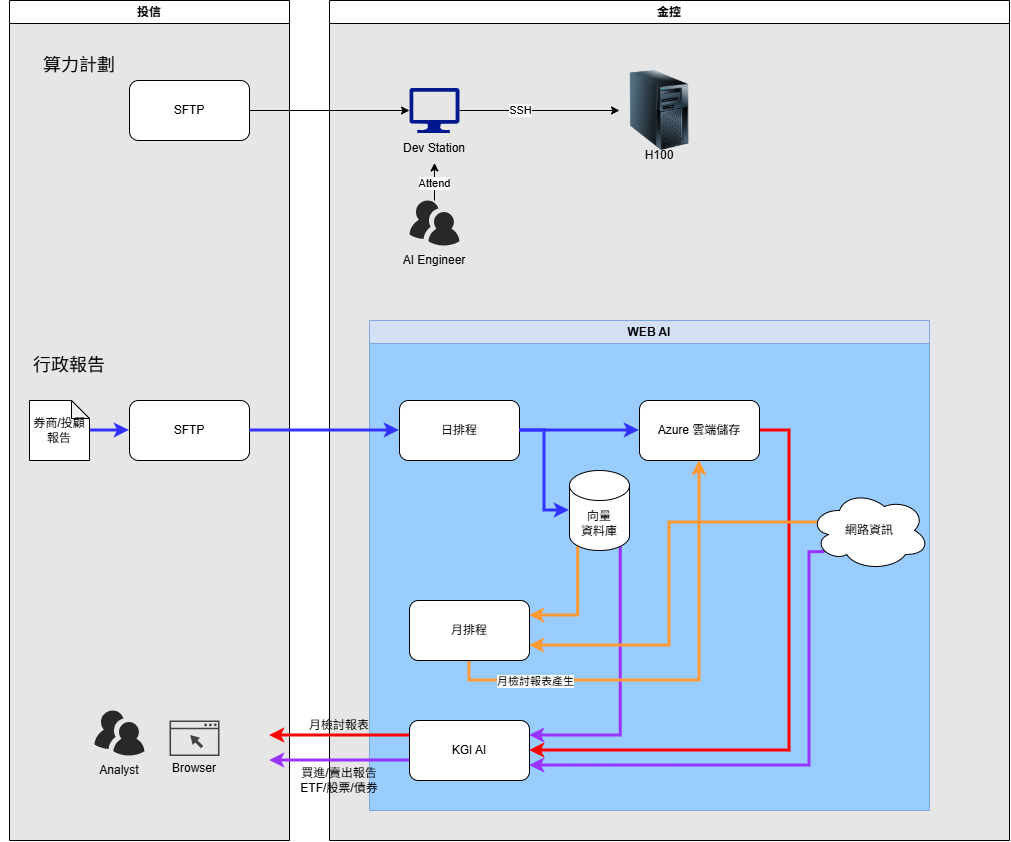

The diagram above was exported from draw.io. Its source (the exported page's mxGraphModel, read from the mxfile embedded in the PNG):
<mxGraphModel dx="1737" dy="1095" grid="1" gridSize="10" guides="1" tooltips="1" connect="1" arrows="1" fold="1" page="1" pageScale="1" pageWidth="850" pageHeight="1100" math="0" shadow="0">
  <root>
    <mxCell id="0" />
    <mxCell id="1" parent="0" />
    <mxCell id="2" parent="1" style="swimlane;whiteSpace=wrap;html=1;swimlaneFillColor=#E6E6E6;" value="投信" vertex="1">
      <mxGeometry height="840" width="280" x="80" y="120" as="geometry" />
    </mxCell>
    <mxCell id="3" parent="2" style="rounded=1;whiteSpace=wrap;html=1;" value="SFTP" vertex="1">
      <mxGeometry height="60" width="120" x="120" y="80" as="geometry" />
    </mxCell>
    <mxCell id="4" parent="2" style="rounded=1;whiteSpace=wrap;html=1;" value="SFTP" vertex="1">
      <mxGeometry height="60" width="120" x="120" y="400" as="geometry" />
    </mxCell>
    <mxCell id="5" connectable="0" parent="2" style="group" value="" vertex="1">
      <mxGeometry height="75" width="60" x="80" y="710" as="geometry" />
    </mxCell>
    <mxCell id="6" parent="5" style="verticalLabelPosition=bottom;sketch=0;html=1;fillColor=#282828;strokeColor=none;verticalAlign=top;pointerEvents=1;align=center;shape=mxgraph.cisco_safe.people_places_things_icons.icon9;" value="" vertex="1">
      <mxGeometry height="45" width="50" x="5" as="geometry" />
    </mxCell>
    <mxCell id="7" parent="5" style="text;html=1;whiteSpace=wrap;strokeColor=none;fillColor=none;align=center;verticalAlign=middle;rounded=0;autosize=1;resizable=0;" value="Analyst" vertex="1">
      <mxGeometry height="30" width="60" y="45" as="geometry" />
    </mxCell>
    <mxCell id="8" connectable="0" parent="2" style="group" value="" vertex="1">
      <mxGeometry height="62.75" width="70" x="150" y="720" as="geometry" />
    </mxCell>
    <mxCell id="9" parent="8" style="sketch=0;pointerEvents=1;shadow=0;dashed=0;html=1;strokeColor=none;fillColor=#434445;aspect=fixed;labelPosition=center;verticalLabelPosition=bottom;verticalAlign=top;align=center;outlineConnect=0;shape=mxgraph.vvd.web_browser;" value="" vertex="1">
      <mxGeometry height="35.5" width="50" x="10" as="geometry" />
    </mxCell>
    <mxCell id="10" parent="8" style="text;html=1;whiteSpace=wrap;strokeColor=none;fillColor=none;align=center;verticalAlign=middle;rounded=0;autosize=1;resizable=0;" value="Browser" vertex="1">
      <mxGeometry height="30" width="70" y="32.75" as="geometry" />
    </mxCell>
    <mxCell id="11" edge="1" parent="2" source="12" style="edgeStyle=orthogonalEdgeStyle;rounded=0;orthogonalLoop=1;jettySize=auto;html=1;strokeColor=#3333FF;strokeWidth=3;" target="4">
      <mxGeometry relative="1" as="geometry" />
    </mxCell>
    <mxCell id="12" parent="2" style="shape=note;whiteSpace=wrap;html=1;backgroundOutline=1;darkOpacity=0.05;size=18;" value="券商/投顧報告" vertex="1">
      <mxGeometry height="60" width="60" x="20" y="400" as="geometry" />
    </mxCell>
    <mxCell id="13" parent="2" style="text;html=1;whiteSpace=wrap;strokeColor=none;fillColor=none;align=center;verticalAlign=middle;rounded=0;" value="&lt;font style=&quot;font-size: 18px;&quot;&gt;算力計劃&lt;/font&gt;" vertex="1">
      <mxGeometry height="30" width="140" y="50" as="geometry" />
    </mxCell>
    <mxCell id="14" parent="2" style="text;html=1;whiteSpace=wrap;strokeColor=none;fillColor=none;align=center;verticalAlign=middle;rounded=0;" value="&lt;font style=&quot;font-size: 18px;&quot;&gt;行政報告&lt;/font&gt;" vertex="1">
      <mxGeometry height="30" width="140" x="-10" y="350" as="geometry" />
    </mxCell>
    <mxCell id="15" parent="1" style="swimlane;whiteSpace=wrap;html=1;swimlaneFillColor=#E6E6E6;" value="金控" vertex="1">
      <mxGeometry height="840" width="680" x="400" y="120" as="geometry" />
    </mxCell>
    <mxCell id="16" edge="1" parent="15" source="21" style="edgeStyle=orthogonalEdgeStyle;rounded=0;orthogonalLoop=1;jettySize=auto;html=1;" target="18">
      <mxGeometry relative="1" as="geometry" />
    </mxCell>
    <mxCell id="17" connectable="0" parent="16" style="edgeLabel;html=1;align=center;verticalAlign=middle;resizable=0;points=[];" value="SSH" vertex="1">
      <mxGeometry relative="1" x="-0.2415" y="1" as="geometry">
        <mxPoint as="offset" />
      </mxGeometry>
    </mxCell>
    <mxCell id="18" parent="15" style="image;html=1;image=img/lib/clip_art/computers/Server_Tower_128x128.png" value="" vertex="1">
      <mxGeometry height="80" width="80" x="290" y="70" as="geometry" />
    </mxCell>
    <mxCell id="19" parent="15" style="text;html=1;whiteSpace=wrap;strokeColor=none;fillColor=none;align=center;verticalAlign=middle;rounded=0;autosize=1;resizable=0;" value="H100" vertex="1">
      <mxGeometry height="30" width="50" x="305" y="140" as="geometry" />
    </mxCell>
    <mxCell id="20" connectable="0" parent="15" style="group" value="" vertex="1">
      <mxGeometry height="75" width="90" x="60" y="87.5" as="geometry" />
    </mxCell>
    <mxCell id="21" parent="20" style="sketch=0;aspect=fixed;pointerEvents=1;shadow=0;dashed=0;html=1;strokeColor=none;labelPosition=center;verticalLabelPosition=bottom;verticalAlign=top;align=center;fillColor=#00188D;shape=mxgraph.azure.computer" value="" vertex="1">
      <mxGeometry height="45" width="50" x="20" as="geometry" />
    </mxCell>
    <mxCell id="22" parent="20" style="text;html=1;whiteSpace=wrap;strokeColor=none;fillColor=none;align=center;verticalAlign=middle;rounded=0;autosize=1;resizable=0;" value="Dev Station" vertex="1">
      <mxGeometry height="30" width="90" y="45" as="geometry" />
    </mxCell>
    <mxCell id="23" parent="15" style="swimlane;whiteSpace=wrap;html=1;fillColor=#D4E1F5;strokeColor=#7EA6E0;gradientColor=none;swimlaneFillColor=#99CCFF;" value="WEB AI" vertex="1">
      <mxGeometry height="490" width="560" x="40" y="320" as="geometry" />
    </mxCell>
    <mxCell id="24" edge="1" parent="23" source="25" style="edgeStyle=orthogonalEdgeStyle;rounded=0;orthogonalLoop=1;jettySize=auto;html=1;strokeWidth=3;strokeColor=#3333FF;" target="30">
      <mxGeometry relative="1" as="geometry" />
    </mxCell>
    <mxCell id="25" parent="23" style="rounded=1;whiteSpace=wrap;html=1;" value="日排程" vertex="1">
      <mxGeometry height="60" width="120" x="30" y="80" as="geometry" />
    </mxCell>
    <mxCell id="26" edge="1" parent="23" source="28" style="edgeStyle=orthogonalEdgeStyle;rounded=0;orthogonalLoop=1;jettySize=auto;html=1;entryX=1;entryY=0.25;entryDx=0;entryDy=0;exitX=0.145;exitY=1;exitDx=0;exitDy=-4.35;exitPerimeter=0;strokeWidth=3;strokeColor=#FF9933;" target="37">
      <mxGeometry relative="1" as="geometry">
        <Array as="points">
          <mxPoint x="209" y="295" />
        </Array>
      </mxGeometry>
    </mxCell>
    <mxCell id="27" edge="1" parent="23" source="28" style="edgeStyle=orthogonalEdgeStyle;rounded=0;orthogonalLoop=1;jettySize=auto;html=1;entryX=1;entryY=0.25;entryDx=0;entryDy=0;exitX=0.855;exitY=1;exitDx=0;exitDy=-4.35;exitPerimeter=0;strokeWidth=3;strokeColor=#9933FF;" target="34">
      <mxGeometry relative="1" as="geometry">
        <Array as="points">
          <mxPoint x="251" y="415" />
        </Array>
      </mxGeometry>
    </mxCell>
    <mxCell id="28" parent="23" style="shape=cylinder3;whiteSpace=wrap;html=1;boundedLbl=1;backgroundOutline=1;size=15;" value="向量&lt;div&gt;資料庫&lt;/div&gt;" vertex="1">
      <mxGeometry height="80" width="60" x="200" y="150" as="geometry" />
    </mxCell>
    <mxCell id="29" edge="1" parent="23" source="30" style="edgeStyle=orthogonalEdgeStyle;rounded=0;orthogonalLoop=1;jettySize=auto;html=1;entryX=1;entryY=0.5;entryDx=0;entryDy=0;exitX=1;exitY=0.5;exitDx=0;exitDy=0;strokeWidth=3;strokeColor=#FF0000;" target="34">
      <mxGeometry relative="1" as="geometry">
        <Array as="points">
          <mxPoint x="420" y="110" />
          <mxPoint x="420" y="430" />
        </Array>
        <mxPoint x="420" y="450" as="targetPoint" />
      </mxGeometry>
    </mxCell>
    <mxCell id="30" parent="23" style="rounded=1;whiteSpace=wrap;html=1;" value="Azure 雲端儲存" vertex="1">
      <mxGeometry height="60" width="120" x="270" y="80" as="geometry" />
    </mxCell>
    <mxCell id="31" edge="1" parent="23" source="33" style="edgeStyle=orthogonalEdgeStyle;rounded=0;orthogonalLoop=1;jettySize=auto;html=1;entryX=1;entryY=0.75;entryDx=0;entryDy=0;strokeWidth=3;strokeColor=#FF9933;exitX=0.07;exitY=0.4;exitDx=0;exitDy=0;exitPerimeter=0;" target="37">
      <mxGeometry relative="1" as="geometry" />
    </mxCell>
    <mxCell id="32" edge="1" parent="23" source="33" style="edgeStyle=orthogonalEdgeStyle;rounded=0;orthogonalLoop=1;jettySize=auto;html=1;entryX=1;entryY=0.75;entryDx=0;entryDy=0;exitX=0.13;exitY=0.77;exitDx=0;exitDy=0;exitPerimeter=0;strokeWidth=3;strokeColor=#9933FF;" target="34">
      <mxGeometry relative="1" as="geometry">
        <Array as="points">
          <mxPoint x="440" y="232" />
          <mxPoint x="440" y="445" />
        </Array>
      </mxGeometry>
    </mxCell>
    <mxCell id="33" parent="23" style="ellipse;shape=cloud;whiteSpace=wrap;html=1;" value="網路資訊" vertex="1">
      <mxGeometry height="80" width="120" x="440" y="170" as="geometry" />
    </mxCell>
    <mxCell id="34" parent="23" style="rounded=1;whiteSpace=wrap;html=1;" value="KGI AI" vertex="1">
      <mxGeometry height="60" width="120" x="40" y="400" as="geometry" />
    </mxCell>
    <mxCell id="35" edge="1" parent="23" source="37" style="edgeStyle=orthogonalEdgeStyle;rounded=0;orthogonalLoop=1;jettySize=auto;html=1;entryX=0.5;entryY=1;entryDx=0;entryDy=0;exitX=0.5;exitY=1;exitDx=0;exitDy=0;strokeWidth=3;strokeColor=#FF9933;" target="30">
      <mxGeometry relative="1" as="geometry" />
    </mxCell>
    <mxCell id="36" connectable="0" parent="35" style="edgeLabel;html=1;align=center;verticalAlign=middle;resizable=0;points=[];" value="月檢討報表產生" vertex="1">
      <mxGeometry relative="1" x="-0.6366" as="geometry">
        <mxPoint as="offset" />
      </mxGeometry>
    </mxCell>
    <mxCell id="37" parent="23" style="rounded=1;whiteSpace=wrap;html=1;" value="月排程" vertex="1">
      <mxGeometry height="60" width="120" x="40" y="280" as="geometry" />
    </mxCell>
    <mxCell id="38" edge="1" parent="23" source="25" style="edgeStyle=orthogonalEdgeStyle;rounded=0;orthogonalLoop=1;jettySize=auto;html=1;entryX=0;entryY=0.5;entryDx=0;entryDy=0;entryPerimeter=0;strokeWidth=3;strokeColor=#3333FF;" target="28">
      <mxGeometry relative="1" as="geometry" />
    </mxCell>
    <mxCell id="39" connectable="0" parent="15" style="group" value="" vertex="1">
      <mxGeometry height="75" width="75" x="75" y="200" as="geometry" />
    </mxCell>
    <mxCell id="40" parent="39" style="verticalLabelPosition=bottom;sketch=0;html=1;fillColor=#282828;strokeColor=none;verticalAlign=top;pointerEvents=1;align=center;shape=mxgraph.cisco_safe.people_places_things_icons.icon9;" value="" vertex="1">
      <mxGeometry height="45" width="50" x="5" as="geometry" />
    </mxCell>
    <mxCell id="41" parent="39" style="text;html=1;whiteSpace=wrap;strokeColor=none;fillColor=none;align=center;verticalAlign=middle;rounded=0;autosize=1;resizable=0;" value="AI Engineer" vertex="1">
      <mxGeometry height="30" width="90" x="-15" y="45" as="geometry" />
    </mxCell>
    <mxCell id="42" edge="1" parent="15" source="40" style="edgeStyle=orthogonalEdgeStyle;rounded=0;orthogonalLoop=1;jettySize=auto;html=1;entryX=0.5;entryY=1;entryDx=0;entryDy=0;" target="22">
      <mxGeometry relative="1" as="geometry" />
    </mxCell>
    <mxCell id="43" connectable="0" parent="42" style="edgeLabel;html=1;align=center;verticalAlign=middle;resizable=0;points=[];" value="Attend" vertex="1">
      <mxGeometry relative="1" x="0.12" y="1" as="geometry">
        <mxPoint as="offset" />
      </mxGeometry>
    </mxCell>
    <mxCell id="44" edge="1" parent="15" style="edgeStyle=orthogonalEdgeStyle;rounded=0;orthogonalLoop=1;jettySize=auto;html=1;strokeWidth=3;strokeColor=#9933FF;">
      <mxGeometry relative="1" as="geometry">
        <mxPoint x="80" y="760" as="sourcePoint" />
        <mxPoint x="-60" y="760" as="targetPoint" />
      </mxGeometry>
    </mxCell>
    <mxCell id="45" parent="15" style="text;html=1;whiteSpace=wrap;strokeColor=none;fillColor=none;align=center;verticalAlign=middle;rounded=0;autosize=1;resizable=0;" value="月檢討報表" vertex="1">
      <mxGeometry height="30" width="80" x="-30" y="710" as="geometry" />
    </mxCell>
    <mxCell id="46" parent="15" style="text;html=1;whiteSpace=wrap;strokeColor=none;fillColor=none;align=center;verticalAlign=middle;rounded=0;autosize=1;resizable=0;" value="買進/賣出報告&lt;br&gt;ETF/股票/債券" vertex="1">
      <mxGeometry height="40" width="100" x="-40" y="760" as="geometry" />
    </mxCell>
    <mxCell id="47" edge="1" parent="1" source="3" style="edgeStyle=orthogonalEdgeStyle;rounded=0;orthogonalLoop=1;jettySize=auto;html=1;entryX=0;entryY=0.5;entryDx=0;entryDy=0;entryPerimeter=0;" target="21">
      <mxGeometry relative="1" as="geometry" />
    </mxCell>
    <mxCell id="48" edge="1" parent="1" source="4" style="edgeStyle=orthogonalEdgeStyle;rounded=0;orthogonalLoop=1;jettySize=auto;html=1;entryX=0;entryY=0.5;entryDx=0;entryDy=0;strokeWidth=3;strokeColor=#3333FF;" target="25">
      <mxGeometry relative="1" as="geometry" />
    </mxCell>
    <mxCell id="49" edge="1" parent="1" source="34" style="edgeStyle=orthogonalEdgeStyle;rounded=0;orthogonalLoop=1;jettySize=auto;html=1;strokeWidth=3;strokeColor=#FF0000;exitX=0;exitY=0.25;exitDx=0;exitDy=0;">
      <mxGeometry relative="1" as="geometry">
        <Array as="points" />
        <mxPoint x="450" y="840" as="sourcePoint" />
        <mxPoint x="340" y="855" as="targetPoint" />
      </mxGeometry>
    </mxCell>
  </root>
</mxGraphModel>